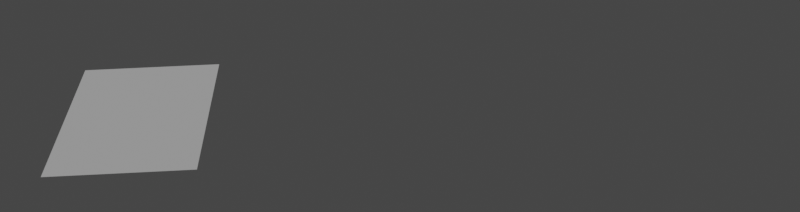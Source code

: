 # Source: volren.blend  (saved by Blender 2.82.1; exported with 4.5.12 LTS)
import bpy
from mathutils import Matrix  # noqa: F401  (used for matrix-valued properties, if any)

bpy.ops.wm.read_factory_settings(use_empty=True)
scene = bpy.context.scene
scene.name = 'Scene'

# ---- collections
col_collection = bpy.data.collections.new('Collection'); scene.collection.children.link(col_collection)

# ---- materials (node trees are filled in below, after node groups)
mat_volume_001 = bpy.data.materials.new('Volume.001')

# ---- material node trees
mat_volume_001.use_nodes = True; mat_volume_001.node_tree.nodes.clear()
_N = mat_volume_001.node_tree.nodes; _L = mat_volume_001.node_tree.links

# ---- world
world_world = bpy.data.worlds.new('World'); scene.world = world_world
world_world.use_nodes = True; world_world.node_tree.nodes.clear()
_N = world_world.node_tree.nodes; _L = world_world.node_tree.links
n0 = _N.new('ShaderNodeOutputWorld'); n0.name = 'World Output'; n0.location = (300, 300)
n1 = _N.new('ShaderNodeBackground'); n1.name = 'Background'; n1.location = (10, 300)
n1.inputs[0].default_value = (0.05088, 0.05088, 0.05088, 1.0)
_L.new(n1.outputs[0], n0.inputs[0])
n0.is_active_output = True
world_world.color = (0.05088, 0.05088, 0.05088)
world_world.use_sun_shadow = False
world_world.sun_shadow_jitter_overblur = 0.0

# ---- cameras
cam_camera = bpy.data.cameras.new('Camera')
cam_camera.clip_end = 2000.0
cam_camera.lens = 29.0
cam_camera.display_size = 10.0

# ---- lights
light_sun = bpy.data.lights.new('Sun', 'SUN')
light_sun.transmission_factor = 0.0
light_sun.energy = 1.0
light_sun.shadow_soft_size = 0.125

# ---- meshes
me_cosmogrid_volume = bpy.data.meshes.new('Cosmogrid volume')
me_cosmogrid_volume.from_pydata([(0.0, 0.0, 0.0), (128.0, 0.0, 0.0), (128.0, 128.0, 0.0), (0.0, 128.0, 0.0), (0.0, 0.0, 128.0), (128.0, 0.0, 128.0), (128.0, 128.0, 128.0), (0.0, 128.0, 128.0)], [(4, 0), (0, 1), (1, 5), (5, 4), (1, 2), (2, 6), (6, 5), (6, 7), (7, 4), (3, 2), (7, 3), (0, 3)], [])
me_cosmogrid_volume.materials.append(mat_volume_001)
me_cosmogrid_volume.use_remesh_preserve_volume = False
me_cosmogrid_volume.use_remesh_preserve_attributes = False
me_cosmogrid_volume.use_mirror_vertex_groups = False
me_cosmogrid_volume.update()
me_plane_003 = bpy.data.meshes.new('Plane.003')
me_plane_003.from_pydata([(-1.0, -1.0, 0.0), (1.0, -1.0, 0.0), (-1.0, 1.0, 0.0), (1.0, 1.0, 0.0)], [], [(0, 1, 3, 2)])
_uv = me_plane_003.uv_layers.new(name='UVMap')
_uv.uv.foreach_set('vector', [0.0, 0.0, 1.0, 0.0, 1.0, 1.0, 0.0, 1.0])
me_plane_003.use_remesh_preserve_volume = False
me_plane_003.use_remesh_preserve_attributes = False
me_plane_003.use_mirror_vertex_groups = False
me_plane_003.update()
me_plane = bpy.data.meshes.new('Plane')
me_plane.from_pydata([(-1.0, -1.0, 0.0), (1.0, -1.0, 0.0), (-1.0, 1.0, 0.0), (1.0, 1.0, 0.0), (-1.0, 1.0, 2.571), (1.0, 1.0, 2.571)], [], [(0, 1, 3, 2), (2, 3, 5, 4)])
_uv = me_plane.uv_layers.new(name='UVMap')
_uv.uv.foreach_set('vector', [0.0, 0.0, 1.0, 0.0, 1.0, 1.0, 0.0, 1.0, 0.0, 1.0, 1.0, 1.0, 1.0, 1.0, 0.0, 1.0])
me_plane.use_remesh_fix_poles = True
me_plane.use_remesh_preserve_attributes = False
me_plane.use_mirror_vertex_groups = False
me_plane.update()

# ---- objects
ob_slices = bpy.data.objects.new('Slices', me_cosmogrid_volume)
ob_camera = bpy.data.objects.new('Camera', cam_camera)
ob_plane = bpy.data.objects.new('Plane', me_plane_003)
ob_sun = bpy.data.objects.new('Sun', light_sun)
ob_background = bpy.data.objects.new('Background', me_plane)
ob_cosmogrid__isosurface_1 = bpy.data.objects.new('Cosmogrid (isosurface 1)', me_cosmogrid_volume)
ob_cosmogrid__isosurface_2 = bpy.data.objects.new('Cosmogrid (isosurface 2)', me_cosmogrid_volume)
ob_cosmogrid__volume = bpy.data.objects.new('Cosmogrid (volume)', me_cosmogrid_volume)
ob_cosmogrid__slices = bpy.data.objects.new('Cosmogrid (slices)', me_cosmogrid_volume)

# ---- transforms, parenting, visibility, modifiers, constraints
ob_slices.location = (0.0, 0.0, 0.0)
ob_slices.scale = (0.025, 0.025, 0.025)
ob_slices.display_type = 'WIRE'
ob_slices.lineart.crease_threshold = 0.0
ob_camera.location = (154.5, -544.7, 304.8)
ob_camera.rotation_euler = (1.176, -4.566e-07, 0.006289)
ob_camera.scale = (28.53, 28.53, 28.53)
ob_camera.lineart.crease_threshold = 0.0
ob_plane.location = (-123.6, 69.65, 36.52)
ob_plane.rotation_euler = (-0.03903, -0.4175, 1.63)
ob_plane.scale = (74.64, 74.64, 74.64)
ob_plane.lineart.crease_threshold = 0.0
ob_sun.location = (-89.94, 80.64, 419.8)
ob_sun.rotation_euler = (0.6183, -0.3553, 0.07011)
ob_sun.scale = (28.53, 28.53, 28.53)
ob_sun.lineart.crease_threshold = 0.0
ob_background.location = (158.9, 252.5, -39.77)
ob_background.scale = (911.5, 346.1, 130.8)
ob_background.hide_render = True
ob_background.lineart.crease_threshold = 0.0
ob_cosmogrid__isosurface_1.location = (0.0, 0.0, 0.0)
ob_cosmogrid__isosurface_1.lineart.crease_threshold = 0.0
ob_cosmogrid__isosurface_2.location = (183.0, 0.0, 0.0)
ob_cosmogrid__isosurface_2.lineart.crease_threshold = 0.0
ob_cosmogrid__volume.location = (363.6, 0.0, 0.0)
ob_cosmogrid__volume.lineart.crease_threshold = 0.0
ob_cosmogrid__slices.location = (-183.2, 0.0, 0.0)
ob_cosmogrid__slices.lineart.crease_threshold = 0.0

# ---- collection membership
col_collection.objects.link(ob_slices)
col_collection.objects.link(ob_camera)
col_collection.objects.link(ob_plane)
col_collection.objects.link(ob_sun)
col_collection.objects.link(ob_background)
col_collection.objects.link(ob_cosmogrid__isosurface_1)
col_collection.objects.link(ob_cosmogrid__isosurface_2)
col_collection.objects.link(ob_cosmogrid__volume)
col_collection.objects.link(ob_cosmogrid__slices)

# ---- scene / render settings (as saved in the file)
scene.camera = ob_camera
scene.frame_start = 1; scene.frame_end = 250; scene.frame_set(12)
scene.render.engine = 'BLENDER_EEVEE_NEXT'
scene.render.resolution_x = 4530
scene.render.resolution_y = 1200
scene.render.resolution_percentage = 50
scene.cycles.use_denoising = False
scene.cycles.samples = 128
scene.cycles.sampling_pattern = 'TABULATED_SOBOL'
scene.cycles.use_adaptive_sampling = False
scene.cycles.use_light_tree = False
scene.view_settings.view_transform = 'Filmic'
bpy.context.view_layer.update()

